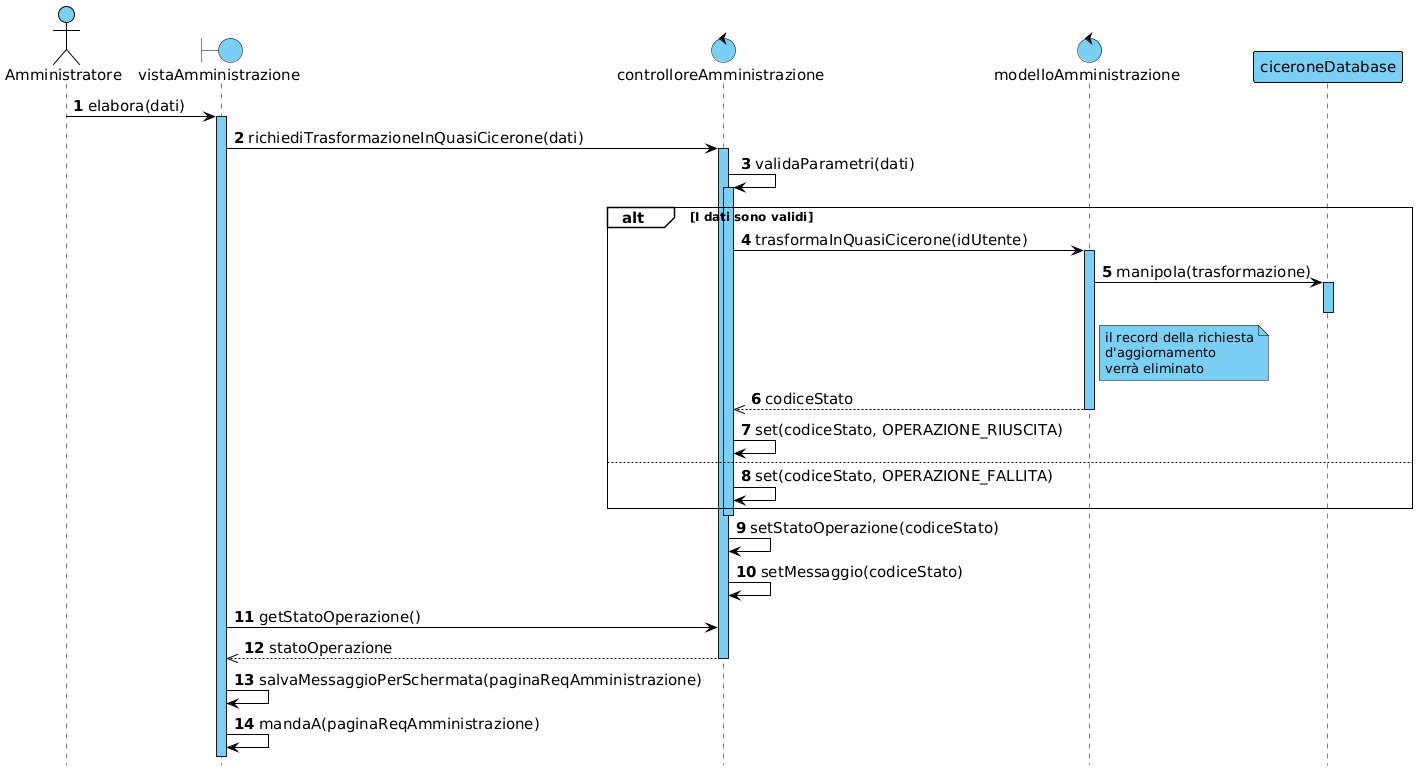

The diagram above was rendered by PlantUML. Its source (embedded in the PNG):
@startuml

!include skin.h

actor Amministratore
boundary vistaAmministrazione
control controlloreAmministrazione
control modelloAmministrazione
participant ciceroneDatabase

Amministratore -> vistaAmministrazione : elabora(dati)
activate vistaAmministrazione
vistaAmministrazione -> controlloreAmministrazione : richiediTrasformazioneInQuasiCicerone(dati)
activate controlloreAmministrazione
controlloreAmministrazione -> controlloreAmministrazione : validaParametri(dati)
activate controlloreAmministrazione

alt I dati sono validi
    controlloreAmministrazione -> modelloAmministrazione : trasformaInQuasiCicerone(idUtente)
    activate modelloAmministrazione
    modelloAmministrazione -> ciceroneDatabase : manipola(trasformazione)
    activate ciceroneDatabase
    deactivate ciceroneDatabase
    note right of modelloAmministrazione : il record della richiesta\nd'aggiornamento\nverrà eliminato
    controlloreAmministrazione <<-- modelloAmministrazione : codiceStato
    deactivate modelloAmministrazione
    controlloreAmministrazione -> controlloreAmministrazione : set(codiceStato, OPERAZIONE_RIUSCITA)
else
    controlloreAmministrazione -> controlloreAmministrazione : set(codiceStato, OPERAZIONE_FALLITA)
end
deactivate controlloreAmministrazione

controlloreAmministrazione -> controlloreAmministrazione : setStatoOperazione(codiceStato)
controlloreAmministrazione -> controlloreAmministrazione : setMessaggio(codiceStato)

vistaAmministrazione -> controlloreAmministrazione : getStatoOperazione()
vistaAmministrazione <<-- controlloreAmministrazione : statoOperazione
deactivate controlloreAmministrazione

vistaAmministrazione -> vistaAmministrazione : salvaMessaggioPerSchermata(paginaReqAmministrazione)
vistaAmministrazione -> vistaAmministrazione : mandaA(paginaReqAmministrazione)

@enduml